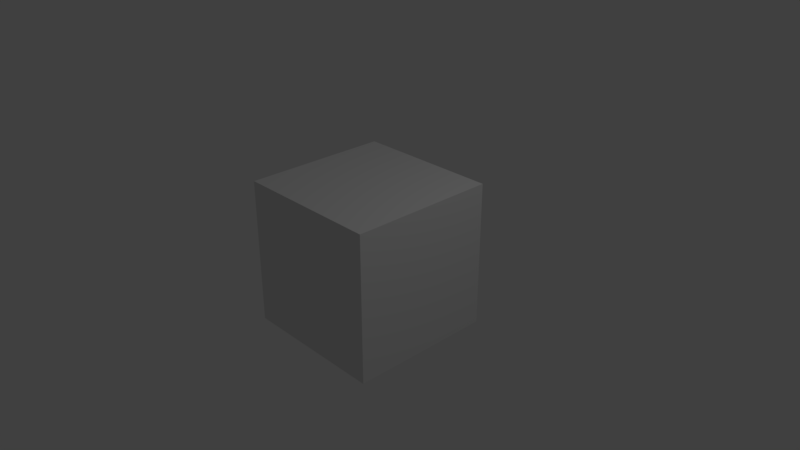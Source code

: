 # Source: commercial.blend  (saved by Blender 2.78.0; exported with 4.5.12 LTS)
import bpy
from mathutils import Matrix  # noqa: F401  (used for matrix-valued properties, if any)

bpy.ops.wm.read_factory_settings(use_empty=True)
scene = bpy.context.scene
scene.name = 'Scene'

# ---- collections
col_collection_1 = bpy.data.collections.new('Collection 1'); scene.collection.children.link(col_collection_1)

# ---- materials (node trees are filled in below, after node groups)
mat_material = bpy.data.materials.new('Material')
mat_material.alpha_threshold = 0.0
mat_material.use_transparent_shadow = False
mat_material.roughness = 0.5
mat_material.line_color = (0.0, 0.0, 0.0, 1.0)

# ---- material node trees

# ---- world
world_world = bpy.data.worlds.new('World'); scene.world = world_world
world_world.color = (0.05088, 0.05088, 0.05088)
world_world.use_sun_shadow = False
world_world.sun_shadow_jitter_overblur = 0.0
world_world.cycles.sampling_method = 'MANUAL'

# ---- cameras
cam_camera = bpy.data.cameras.new('Camera')
cam_camera.clip_end = 100.0
cam_camera.lens = 35.0
cam_camera.sensor_width = 32.0
cam_camera.sensor_height = 18.0
cam_camera.ortho_scale = 7.314
cam_camera.dof.focus_distance = 0.0
cam_camera.dof.aperture_fstop = 128.0

# ---- lights
light_lamp = bpy.data.lights.new('Lamp', 'POINT')
light_lamp.transmission_factor = 0.0
light_lamp.cutoff_distance = 30.0
light_lamp.energy = 100.0
light_lamp.shadow_buffer_clip_start = 1.001
light_lamp.shadow_soft_size = 0.1
light_lamp.shadow_maximum_resolution = 0.006
light_lamp.use_absolute_resolution = True

# ---- meshes
me_cube = bpy.data.meshes.new('Cube')
me_cube.from_pydata([(1.0, 1.0, -1.0), (1.0, -1.0, -1.0), (-1.0, -1.0, -1.0), (-1.0, 1.0, -1.0), (1.0, 1.0, 1.0), (1.0, -1.0, 1.0), (-1.0, -1.0, 1.0), (-1.0, 1.0, 1.0)], [], [(0, 1, 2, 3), (4, 7, 6, 5), (0, 4, 5, 1), (1, 5, 6, 2), (2, 6, 7, 3), (4, 0, 3, 7)])
me_cube.materials.append(mat_material)
me_cube.use_remesh_preserve_volume = False
me_cube.use_remesh_preserve_attributes = False
me_cube.use_mirror_vertex_groups = False
me_cube.update()

# ---- objects
ob_cube = bpy.data.objects.new('Cube', me_cube)
ob_lamp = bpy.data.objects.new('Lamp', light_lamp)
ob_camera = bpy.data.objects.new('Camera', cam_camera)

# ---- transforms, parenting, visibility, modifiers, constraints
ob_cube.location = (0.0, 0.0, 0.0)
ob_cube.lock_rotations_4d = False
ob_cube.empty_display_type = 'ARROWS'
ob_cube.lineart.crease_threshold = 0.0
ob_lamp.location = (4.076, 1.005, 5.904)
ob_lamp.rotation_euler = (0.6503, 0.05522, 1.866)
ob_lamp.lock_rotations_4d = False
ob_lamp.empty_display_type = 'ARROWS'
ob_lamp.color = (0.0, 0.0, 0.0, 0.0)
ob_lamp.lineart.crease_threshold = 0.0
ob_camera.location = (7.481, -6.508, 5.344)
ob_camera.rotation_euler = (1.109, 0.0, 0.8149)
ob_camera.lock_rotations_4d = False
ob_camera.empty_display_type = 'ARROWS'
ob_camera.color = (0.0, 0.0, 0.0, 0.0)
ob_camera.display_type = 'WIRE'
ob_camera.lineart.crease_threshold = 0.0

# ---- collection membership
col_collection_1.objects.link(ob_cube)
col_collection_1.objects.link(ob_lamp)
col_collection_1.objects.link(ob_camera)

# ---- scene / render settings (as saved in the file)
scene.camera = ob_camera
scene.frame_start = 1; scene.frame_end = 1500; scene.frame_set(1274)
scene.render.engine = 'BLENDER_EEVEE_NEXT'
scene.render.image_settings.color_mode = 'RGB'
scene.render.fps = 30
scene.render.dither_intensity = 0.0
scene.cycles.use_denoising = False
scene.cycles.samples = 128
scene.cycles.sampling_pattern = 'TABULATED_SOBOL'
scene.cycles.light_sampling_threshold = 0.0
scene.cycles.use_adaptive_sampling = False
scene.cycles.use_light_tree = False
scene.cycles.blur_glossy = 0.0
scene.cycles.sample_clamp_indirect = 0.0
scene.view_settings.view_transform = 'Standard'
bpy.context.view_layer.update()
